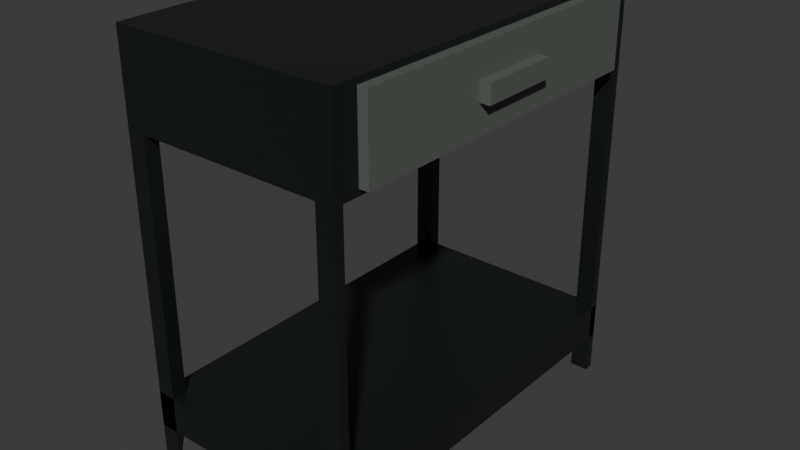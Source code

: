 # Source: side_table.blend  (saved by Blender 4.5.88; exported with 4.5.12 LTS)
import bpy
from mathutils import Matrix  # noqa: F401  (used for matrix-valued properties, if any)

bpy.ops.wm.read_factory_settings(use_empty=True)
scene = bpy.context.scene
scene.name = 'Scene'

# ---- collections
col_collection = bpy.data.collections.new('Collection'); scene.collection.children.link(col_collection)

# ---- materials (node trees are filled in below, after node groups)
mat_cabniet = bpy.data.materials.new('cabniet')
mat_material_004 = bpy.data.materials.new('Material.004')

# ---- material node trees
mat_cabniet.use_nodes = True; mat_cabniet.node_tree.nodes.clear()
_N = mat_cabniet.node_tree.nodes; _L = mat_cabniet.node_tree.links
n0 = _N.new('ShaderNodeBsdfPrincipled'); n0.name = 'Principled BSDF'; n0.location = (-200, 100)
n0.inputs[0].default_value = (0.01205, 0.0149, 0.01545, 1.0)
n0.inputs[1].default_value = 0.1759
n0.inputs[2].default_value = 0.3333
n1 = _N.new('ShaderNodeOutputMaterial'); n1.name = 'Material Output'; n1.location = (200, 100)
_L.new(n0.outputs[0], n1.inputs[0])
n1.is_active_output = True
mat_material_004.use_nodes = True; mat_material_004.node_tree.nodes.clear()
_N = mat_material_004.node_tree.nodes; _L = mat_material_004.node_tree.links
n0 = _N.new('ShaderNodeBsdfPrincipled'); n0.name = 'Principled BSDF'; n0.location = (-200, 100)
n0.inputs[0].default_value = (0.106, 0.1239, 0.1055, 1.0)
n1 = _N.new('ShaderNodeOutputMaterial'); n1.name = 'Material Output'; n1.location = (200, 100)
_L.new(n0.outputs[0], n1.inputs[0])
n1.is_active_output = True

# ---- world
world_world = bpy.data.worlds.new('World'); scene.world = world_world
world_world.use_nodes = True; world_world.node_tree.nodes.clear()
_N = world_world.node_tree.nodes; _L = world_world.node_tree.links
n0 = _N.new('ShaderNodeOutputWorld'); n0.name = 'World Output'; n0.location = (200, 100)
n1 = _N.new('ShaderNodeBackground'); n1.name = 'Background'; n1.location = (-200, 100)
n1.inputs[0].default_value = (0.05088, 0.05088, 0.05088, 1.0)
_L.new(n1.outputs[0], n0.inputs[0])
n0.is_active_output = True
world_world.color = (0.05088, 0.05088, 0.05088)
world_world.sun_shadow_jitter_overblur = 0.0

# ---- meshes
me_cube_004 = bpy.data.meshes.new('Cube.004')
me_cube_004.from_pydata([(-1.0, -1.0, -1.0), (-1.0, -1.0, 1.0), (-1.0, 1.0, -1.0), (-1.0, 1.0, 1.0), (1.0, -0.8685, -0.8685), (1.0, -0.8685, 0.8685), (1.0, 0.8685, -0.8685), (1.0, 0.8685, 0.8685), (1.0, 1.0, 1.0), (1.0, 1.0, -1.0), (1.0, -1.0, -1.0), (1.0, -1.0, 1.0), (1.085, 0.2082, 0.2082), (1.085, 0.2082, -0.2082), (1.085, -0.2082, -0.2082), (1.085, -0.2082, 0.2082), (0.835, -1.0, 1.0), (1.0, -0.9542, 1.0), (0.8344, -0.9545, 1.0), (1.0, -0.9542, 8.5), (1.0, -1.0, 8.5), (0.835, -1.0, 8.5), (0.8344, -0.9545, 7.19), (-0.836, -1.0, 1.0), (-1.0, -0.9225, 1.0), (-0.8377, -0.9229, 1.0), (-0.836, -1.0, 8.509), (-1.0, -1.0, 8.509), (-1.0, -0.9225, 8.509), (-0.8377, -0.9229, 7.131), (-1.0, 0.9229, 1.0), (-0.836, 0.9229, 1.0), (-1.0, 1.0, 1.0), (-0.8377, 0.9999, 1.0), (-0.836, 0.9229, 7.131), (-1.0, 0.9229, 8.496), (-1.0, 1.0, 8.496), (-0.8377, 0.9999, 8.496), (1.0, 0.9541, 1.0), (0.835, 0.9541, 1.0), (1.0, 0.9999, 1.0), (0.8344, 0.9996, 1.0), (1.0, 0.9999, 8.5), (1.0, 0.9541, 8.5), (0.835, 0.9541, 8.5), (0.8344, 0.9996, 7.19), (1.085, 0.8685, 0.8685), (1.085, 0.8685, -0.8685), (1.085, -0.8685, -0.8685), (1.085, -0.8685, 0.8685), (1.18, 0.2082, 0.2082), (1.18, 0.2082, -0.2082), (1.18, -0.2082, -0.2082), (1.18, -0.2082, 0.2082), (-1.0, -1.0, 7.607), (-1.0, -1.0, 6.785), (-1.0, 1.0, 7.607), (-1.0, 1.0, 6.785), (1.0, -1.0, 7.607), (1.0, -1.0, 6.785), (1.0, 1.0, 7.607), (1.0, 1.0, 6.785)], [], [(0, 1, 24, 3, 2), (2, 3, 8, 9), (7, 5, 49, 46), (10, 11, 16, 23, 1, 0), (2, 9, 10, 0), (8, 3, 24, 25, 23, 16, 18, 17), (7, 6, 9, 8), (6, 4, 10, 9), (5, 7, 8, 17, 11), (4, 5, 11, 10), (12, 15, 53, 50), (6, 7, 46, 47), (5, 4, 48, 49), (4, 6, 47, 48), (19, 22, 21, 20), (11, 17, 19, 20), (18, 16, 21, 22), (16, 11, 20, 21), (17, 18, 22, 19), (26, 29, 28, 27), (23, 25, 29, 26), (24, 1, 27, 28), (1, 23, 26, 27), (25, 24, 28, 29), (31, 33, 37, 34), (32, 30, 35, 36), (30, 31, 34, 35), (33, 32, 36, 37), (38, 40, 42, 43), (41, 39, 44, 45), (39, 38, 43, 44), (40, 41, 45, 42), (12, 13, 47, 46), (13, 14, 48, 47), (15, 12, 46, 49), (14, 15, 49, 48), (51, 50, 53, 52), (13, 12, 50, 51), (15, 14, 52, 53), (14, 13, 51, 52), (54, 55, 57, 56), (56, 57, 61, 60), (60, 61, 59, 58), (58, 59, 55, 54), (56, 60, 58, 54), (61, 57, 55, 59)])
me_cube_004.polygons.foreach_set('material_index', [0, 0, 1, 0, 0, 0, 0, 0, 0, 0, 1, 0, 1, 1, 0, 0, 0, 0, 0, 0, 0, 0, 0, 0, 0, 0, 0, 0, 0, 0, 0, 0, 1, 1, 1, 1, 1, 1, 1, 1, 0, 0, 0, 0, 0, 0])
_uv = me_cube_004.uv_layers.new(name='UVMap')
_uv.uv.foreach_set('vector', [0.375, 0.0, 0.625, 0.0, 0.625, 0.009683, 0.625, 0.25, 0.375, 0.25, 0.375, 0.25, 0.625, 0.25, 0.625, 0.5, 0.375, 0.5, 0.6086, 0.5164, 0.6086, 0.7336, 0.6086, 0.7336, 0.6086, 0.5164, 0.375, 0.75, 0.625, 0.75, 0.625, 0.7706, 0.625, 0.9795, 0.625, 1.0, 0.375, 1.0, 0.125, 0.5, 0.375, 0.5, 0.375, 0.75, 0.125, 0.75, 0.625, 0.5, 0.875, 0.5, 0.875, 0.7403, 0.8547, 0.7404, 0.8545, 0.75, 0.6456, 0.75, 0.6457, 0.7443, 0.625, 0.7443, 0.6086, 0.5164, 0.3914, 0.5164, 0.375, 0.5, 0.625, 0.5, 0.3914, 0.5164, 0.3914, 0.7336, 0.375, 0.75, 0.375, 0.5, 0.6086, 0.7336, 0.6086, 0.5164, 0.625, 0.5, 0.625, 0.7443, 0.625, 0.75, 0.3914, 0.7336, 0.6086, 0.7336, 0.625, 0.75, 0.375, 0.75, 0.5886, 0.5364, 0.5886, 0.7136, 0.5886, 0.7136, 0.5886, 0.5364, 0.3914, 0.5164, 0.6086, 0.5164, 0.6086, 0.5164, 0.3914, 0.5164, 0.6086, 0.7336, 0.3914, 0.7336, 0.3914, 0.7336, 0.6086, 0.7336, 0.3914, 0.7336, 0.3914, 0.5164, 0.3914, 0.5164, 0.3914, 0.7336, 0.625, 0.7443, 0.6457, 0.7443, 0.6456, 0.75, 0.625, 0.75, 0.625, 0.75, 0.625, 0.7443, 0.625, 0.7443, 0.625, 0.75, 0.6457, 0.7443, 0.6456, 0.75, 0.6456, 0.75, 0.6457, 0.7443, 0.625, 0.7706, 0.625, 0.75, 0.625, 0.75, 0.625, 0.7706, 0.625, 0.7443, 0.6457, 0.7443, 0.6457, 0.7443, 0.625, 0.7443, 0.8545, 0.75, 0.8547, 0.7404, 0.875, 0.7403, 0.875, 0.75, 0.8545, 0.75, 0.8547, 0.7404, 0.8547, 0.7404, 0.8545, 0.75, 0.625, 0.009683, 0.625, 0.0, 0.625, 0.0, 0.625, 0.009683, 0.625, 1.0, 0.625, 0.9795, 0.625, 0.9795, 0.625, 1.0, 0.8547, 0.7404, 0.875, 0.7403, 0.875, 0.7403, 0.8547, 0.7404, 0.8545, 0.75, 0.8547, 0.7404, 0.8547, 0.7404, 0.8545, 0.75, 0.625, 0.009683, 0.625, 0.0, 0.625, 0.0, 0.625, 0.009683, 0.625, 1.0, 0.625, 0.9795, 0.625, 0.9795, 0.625, 1.0, 0.8547, 0.7404, 0.875, 0.7403, 0.875, 0.7403, 0.8547, 0.7404, 0.625, 0.75, 0.625, 0.7443, 0.625, 0.7443, 0.625, 0.75, 0.6457, 0.7443, 0.6456, 0.75, 0.6456, 0.75, 0.6457, 0.7443, 0.625, 0.7706, 0.625, 0.75, 0.625, 0.75, 0.625, 0.7706, 0.625, 0.7443, 0.6457, 0.7443, 0.6457, 0.7443, 0.625, 0.7443, 0.5886, 0.5364, 0.4114, 0.5364, 0.3914, 0.5164, 0.6086, 0.5164, 0.4114, 0.5364, 0.4114, 0.7136, 0.3914, 0.7336, 0.3914, 0.5164, 0.5886, 0.7136, 0.5886, 0.5364, 0.6086, 0.5164, 0.6086, 0.7336, 0.4114, 0.7136, 0.5886, 0.7136, 0.6086, 0.7336, 0.3914, 0.7336, 0.4114, 0.5364, 0.5886, 0.5364, 0.5886, 0.7136, 0.4114, 0.7136, 0.4114, 0.5364, 0.5886, 0.5364, 0.5886, 0.5364, 0.4114, 0.5364, 0.5886, 0.7136, 0.4114, 0.7136, 0.4114, 0.7136, 0.5886, 0.7136, 0.4114, 0.7136, 0.4114, 0.5364, 0.4114, 0.5364, 0.4114, 0.7136, 0.375, 0.0, 0.625, 0.0, 0.625, 0.25, 0.375, 0.25, 0.375, 0.25, 0.625, 0.25, 0.625, 0.5, 0.375, 0.5, 0.375, 0.5, 0.625, 0.5, 0.625, 0.75, 0.375, 0.75, 0.375, 0.75, 0.625, 0.75, 0.625, 1.0, 0.375, 1.0, 0.125, 0.5, 0.375, 0.5, 0.375, 0.75, 0.125, 0.75, 0.625, 0.5, 0.875, 0.5, 0.875, 0.75, 0.625, 0.75])
me_cube_004.materials.append(mat_cabniet)
me_cube_004.materials.append(mat_material_004)
me_cube_004.update()

# ---- objects
ob_side_table = bpy.data.objects.new('side table', me_cube_004)

# ---- transforms, parenting, visibility, modifiers, constraints
ob_side_table.location = (-25.03, 0.0, -1.85)
ob_side_table.scale = (3.014, 5.172, -1.187)

# ---- collection membership
scene.collection.objects.link(ob_side_table)

# ---- scene / render settings (as saved in the file)
scene.frame_start = 1; scene.frame_end = 250; scene.frame_set(1)
scene.render.engine = 'BLENDER_EEVEE_NEXT'
bpy.context.view_layer.update()

# ---- added for rendering (the .blend has no active camera and no usable light): camera, sun
cam_auto = bpy.data.cameras.new('AutoCamera')
cam_auto.lens = 50.0
cam_auto.sensor_width = 36.0
cam_auto.clip_end = 1000.0
ob_auto_camera = bpy.data.objects.new('AutoCamera', cam_auto)
scene.collection.objects.link(ob_auto_camera)
ob_auto_camera.location = (-9.33891, -18.4985, 6.02613)
ob_auto_camera.rotation_euler = (1.09748, -7.21219e-08, 0.694738)
scene.camera = ob_auto_camera
light_auto_sun = bpy.data.lights.new('AutoSun', 'SUN')
light_auto_sun.energy = 3.0
light_auto_sun.angle = 0.0523599
ob_auto_sun = bpy.data.objects.new('AutoSun', light_auto_sun)
scene.collection.objects.link(ob_auto_sun)
ob_auto_sun.rotation_euler = (0.872665, 0.174533, 0.523599)
bpy.context.view_layer.update()
